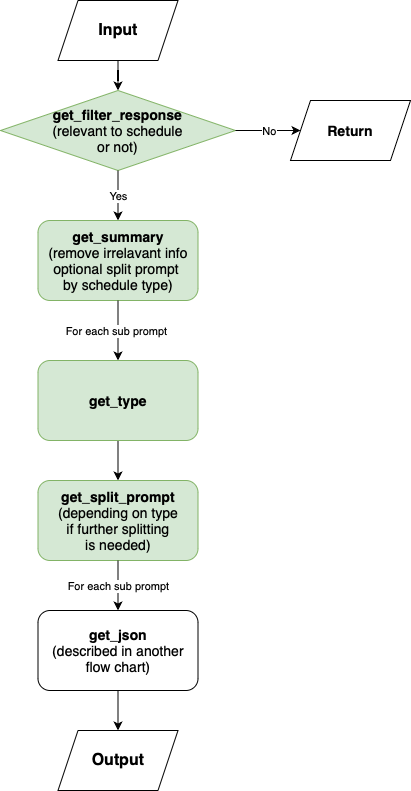

The diagram above was exported from draw.io. Its source (the exported page's mxGraphModel, read from the mxfile embedded in the PNG):
<mxGraphModel dx="838" dy="596" grid="1" gridSize="10" guides="1" tooltips="1" connect="1" arrows="1" fold="1" page="1" pageScale="1" pageWidth="850" pageHeight="1100" math="0" shadow="0">
  <root>
    <mxCell id="0" />
    <mxCell id="1" parent="0" />
    <mxCell id="d6JGOBpeCasAAyN1Q4rl-4" value="" style="edgeStyle=orthogonalEdgeStyle;rounded=0;orthogonalLoop=1;jettySize=auto;html=1;" edge="1" parent="1" source="d6JGOBpeCasAAyN1Q4rl-2" target="d6JGOBpeCasAAyN1Q4rl-3">
      <mxGeometry relative="1" as="geometry" />
    </mxCell>
    <mxCell id="d6JGOBpeCasAAyN1Q4rl-2" value="&lt;font size=&quot;3&quot;&gt;&lt;b&gt;Input&lt;/b&gt;&lt;/font&gt;" style="shape=parallelogram;perimeter=parallelogramPerimeter;whiteSpace=wrap;html=1;fixedSize=1;" vertex="1" parent="1">
      <mxGeometry x="307.5" y="50" width="120" height="60" as="geometry" />
    </mxCell>
    <mxCell id="d6JGOBpeCasAAyN1Q4rl-3" value="&lt;font style=&quot;font-size: 14px;&quot;&gt;&lt;b&gt;get_filter_response&lt;/b&gt;&lt;/font&gt;&lt;div&gt;&lt;font style=&quot;font-size: 14px;&quot;&gt;(relevant to schedule&lt;/font&gt;&lt;/div&gt;&lt;div&gt;&lt;font style=&quot;font-size: 14px;&quot;&gt;or not)&lt;/font&gt;&lt;/div&gt;" style="rhombus;whiteSpace=wrap;html=1;fillColor=#d5e8d4;strokeColor=#82b366;" vertex="1" parent="1">
      <mxGeometry x="250" y="140" width="235" height="80" as="geometry" />
    </mxCell>
    <mxCell id="d6JGOBpeCasAAyN1Q4rl-5" value="" style="endArrow=classic;html=1;rounded=0;exitX=0.5;exitY=1;exitDx=0;exitDy=0;entryX=0.5;entryY=0;entryDx=0;entryDy=0;" edge="1" parent="1" source="d6JGOBpeCasAAyN1Q4rl-3" target="d6JGOBpeCasAAyN1Q4rl-12">
      <mxGeometry relative="1" as="geometry">
        <mxPoint x="447.5" y="330" as="sourcePoint" />
        <mxPoint x="365.5" y="320" as="targetPoint" />
      </mxGeometry>
    </mxCell>
    <mxCell id="d6JGOBpeCasAAyN1Q4rl-6" value="Yes" style="edgeLabel;resizable=0;html=1;;align=center;verticalAlign=middle;" connectable="0" vertex="1" parent="d6JGOBpeCasAAyN1Q4rl-5">
      <mxGeometry relative="1" as="geometry" />
    </mxCell>
    <mxCell id="d6JGOBpeCasAAyN1Q4rl-8" value="" style="endArrow=classic;html=1;rounded=0;exitX=1;exitY=0.5;exitDx=0;exitDy=0;" edge="1" parent="1" source="d6JGOBpeCasAAyN1Q4rl-3" target="d6JGOBpeCasAAyN1Q4rl-10">
      <mxGeometry relative="1" as="geometry">
        <mxPoint x="447.5" y="330" as="sourcePoint" />
        <mxPoint x="587.5" y="220" as="targetPoint" />
      </mxGeometry>
    </mxCell>
    <mxCell id="d6JGOBpeCasAAyN1Q4rl-9" value="No" style="edgeLabel;resizable=0;html=1;;align=center;verticalAlign=middle;" connectable="0" vertex="1" parent="d6JGOBpeCasAAyN1Q4rl-8">
      <mxGeometry relative="1" as="geometry" />
    </mxCell>
    <mxCell id="d6JGOBpeCasAAyN1Q4rl-10" value="&lt;font style=&quot;font-size: 14px;&quot;&gt;&lt;b&gt;Return&lt;/b&gt;&lt;/font&gt;" style="shape=parallelogram;perimeter=parallelogramPerimeter;whiteSpace=wrap;html=1;fixedSize=1;" vertex="1" parent="1">
      <mxGeometry x="540" y="150" width="120" height="60" as="geometry" />
    </mxCell>
    <mxCell id="d6JGOBpeCasAAyN1Q4rl-12" value="&lt;font style=&quot;font-size: 14px;&quot;&gt;&lt;b&gt;get_summary&lt;/b&gt;&lt;/font&gt;&lt;div&gt;&lt;font style=&quot;font-size: 14px;&quot;&gt;(remove irrelavant info&lt;/font&gt;&lt;/div&gt;&lt;div&gt;&lt;font style=&quot;font-size: 14px;&quot;&gt;optional split prompt&amp;nbsp;&lt;/font&gt;&lt;/div&gt;&lt;div&gt;&lt;font style=&quot;font-size: 14px;&quot;&gt;by schedule type)&lt;/font&gt;&lt;/div&gt;" style="rounded=1;whiteSpace=wrap;html=1;fillColor=#d5e8d4;strokeColor=#82b366;" vertex="1" parent="1">
      <mxGeometry x="287.5" y="270" width="160" height="80" as="geometry" />
    </mxCell>
    <mxCell id="d6JGOBpeCasAAyN1Q4rl-13" value="" style="endArrow=classic;html=1;rounded=0;exitX=0.5;exitY=1;exitDx=0;exitDy=0;entryX=0.5;entryY=0;entryDx=0;entryDy=0;" edge="1" parent="1" source="d6JGOBpeCasAAyN1Q4rl-12" target="d6JGOBpeCasAAyN1Q4rl-15">
      <mxGeometry relative="1" as="geometry">
        <mxPoint x="507.5" y="330" as="sourcePoint" />
        <mxPoint x="367.5" y="480" as="targetPoint" />
      </mxGeometry>
    </mxCell>
    <mxCell id="d6JGOBpeCasAAyN1Q4rl-14" value="For each sub prompt" style="edgeLabel;resizable=0;html=1;;align=center;verticalAlign=middle;" connectable="0" vertex="1" parent="d6JGOBpeCasAAyN1Q4rl-13">
      <mxGeometry relative="1" as="geometry">
        <mxPoint x="-2" as="offset" />
      </mxGeometry>
    </mxCell>
    <mxCell id="d6JGOBpeCasAAyN1Q4rl-17" value="" style="edgeStyle=orthogonalEdgeStyle;rounded=0;orthogonalLoop=1;jettySize=auto;html=1;" edge="1" parent="1" source="d6JGOBpeCasAAyN1Q4rl-15" target="d6JGOBpeCasAAyN1Q4rl-16">
      <mxGeometry relative="1" as="geometry" />
    </mxCell>
    <mxCell id="d6JGOBpeCasAAyN1Q4rl-15" value="&lt;span style=&quot;font-size: 14px;&quot;&gt;&lt;b&gt;get_type&lt;/b&gt;&lt;/span&gt;" style="rounded=1;whiteSpace=wrap;html=1;fillColor=#d5e8d4;strokeColor=#82b366;" vertex="1" parent="1">
      <mxGeometry x="287.5" y="410" width="160" height="80" as="geometry" />
    </mxCell>
    <mxCell id="d6JGOBpeCasAAyN1Q4rl-16" value="&lt;span style=&quot;font-size: 14px;&quot;&gt;&lt;b&gt;get_split_prompt&lt;/b&gt;&lt;/span&gt;&lt;div&gt;&lt;span style=&quot;font-size: 14px;&quot;&gt;(depending on type&lt;/span&gt;&lt;/div&gt;&lt;div&gt;&lt;span style=&quot;font-size: 14px;&quot;&gt;if further splitting&lt;/span&gt;&lt;/div&gt;&lt;div&gt;&lt;span style=&quot;font-size: 14px;&quot;&gt;is needed)&lt;/span&gt;&lt;/div&gt;" style="rounded=1;whiteSpace=wrap;html=1;fillColor=#d5e8d4;strokeColor=#82b366;" vertex="1" parent="1">
      <mxGeometry x="287.5" y="530" width="160" height="80" as="geometry" />
    </mxCell>
    <mxCell id="d6JGOBpeCasAAyN1Q4rl-18" value="" style="endArrow=classic;html=1;rounded=0;exitX=0.5;exitY=1;exitDx=0;exitDy=0;entryX=0.5;entryY=0;entryDx=0;entryDy=0;" edge="1" parent="1" source="d6JGOBpeCasAAyN1Q4rl-16" target="d6JGOBpeCasAAyN1Q4rl-20">
      <mxGeometry relative="1" as="geometry">
        <mxPoint x="507.5" y="910" as="sourcePoint" />
        <mxPoint x="367.5" y="800" as="targetPoint" />
      </mxGeometry>
    </mxCell>
    <mxCell id="d6JGOBpeCasAAyN1Q4rl-19" value="For each sub prompt" style="edgeLabel;resizable=0;html=1;;align=center;verticalAlign=middle;" connectable="0" vertex="1" parent="d6JGOBpeCasAAyN1Q4rl-18">
      <mxGeometry relative="1" as="geometry" />
    </mxCell>
    <mxCell id="d6JGOBpeCasAAyN1Q4rl-22" value="" style="edgeStyle=orthogonalEdgeStyle;rounded=0;orthogonalLoop=1;jettySize=auto;html=1;entryX=0.5;entryY=0;entryDx=0;entryDy=0;" edge="1" parent="1" source="d6JGOBpeCasAAyN1Q4rl-20" target="d6JGOBpeCasAAyN1Q4rl-23">
      <mxGeometry relative="1" as="geometry">
        <mxPoint x="367.5" y="960" as="targetPoint" />
      </mxGeometry>
    </mxCell>
    <mxCell id="d6JGOBpeCasAAyN1Q4rl-20" value="&lt;span style=&quot;font-size: 14px;&quot;&gt;&lt;b&gt;get_json&lt;/b&gt;&lt;/span&gt;&lt;div&gt;&lt;span style=&quot;font-size: 14px;&quot;&gt;(described in another&lt;/span&gt;&lt;/div&gt;&lt;div&gt;&lt;span style=&quot;font-size: 14px;&quot;&gt;flow chart)&lt;/span&gt;&lt;/div&gt;" style="rounded=1;whiteSpace=wrap;html=1;" vertex="1" parent="1">
      <mxGeometry x="287.5" y="660" width="160" height="80" as="geometry" />
    </mxCell>
    <mxCell id="d6JGOBpeCasAAyN1Q4rl-23" value="&lt;font size=&quot;3&quot;&gt;&lt;b&gt;Output&lt;/b&gt;&lt;/font&gt;" style="shape=parallelogram;perimeter=parallelogramPerimeter;whiteSpace=wrap;html=1;fixedSize=1;" vertex="1" parent="1">
      <mxGeometry x="307.5" y="780" width="120" height="60" as="geometry" />
    </mxCell>
  </root>
</mxGraphModel>